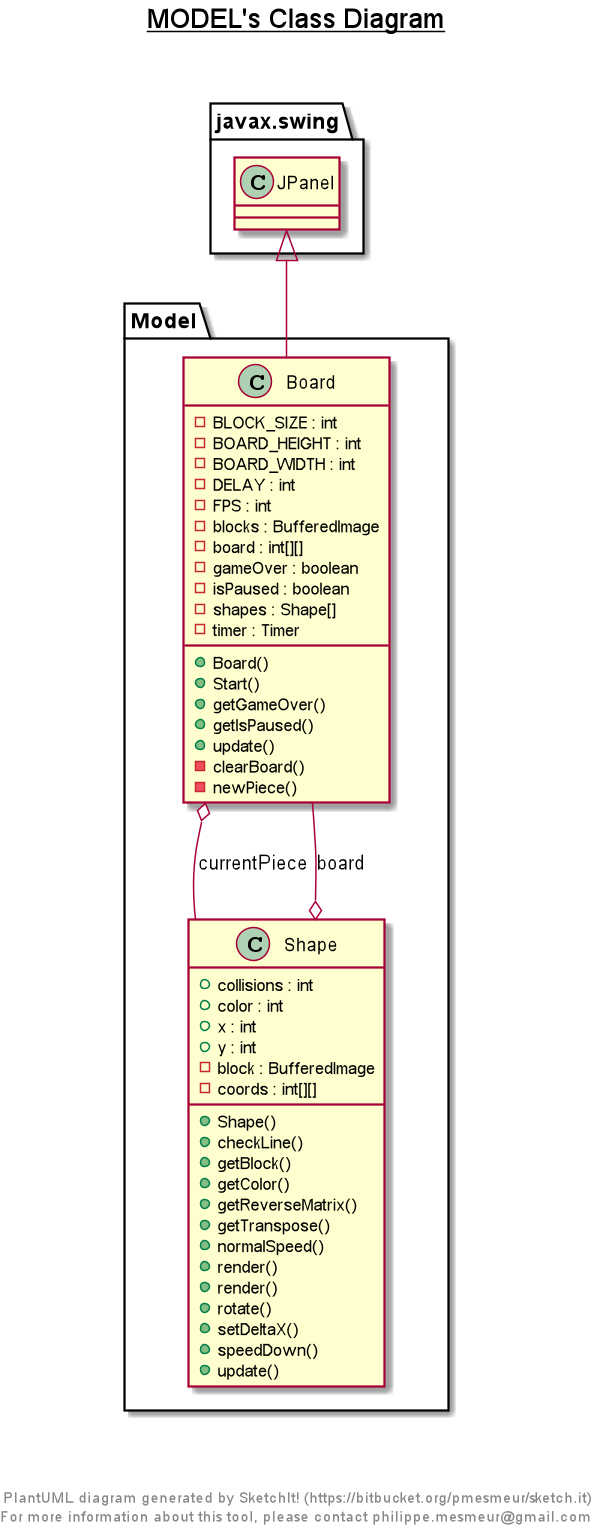

The diagram above was rendered by PlantUML. Its source (embedded in the PNG):
@startuml

title __MODEL's Class Diagram__\n

  namespace Model {
    class Model.Board {
        - BLOCK_SIZE : int
        - BOARD_HEIGHT : int
        - BOARD_WIDTH : int
        - DELAY : int
        - FPS : int
        - blocks : BufferedImage
        - board : int[][]
        - gameOver : boolean
        - isPaused : boolean
        - shapes : Shape[]
        - timer : Timer
        + Board()
        + Start()
        + getGameOver()
        + getIsPaused()
        + update()
        - clearBoard()
        - newPiece()
    }
  }
  

  namespace Model {
    class Model.Shape {
        + collisions : int
        + color : int
        + x : int
        + y : int
        - block : BufferedImage
        - coords : int[][]
        + Shape()
        + checkLine()
        + getBlock()
        + getColor()
        + getReverseMatrix()
        + getTranspose()
        + normalSpeed()
        + render()
        + render()
        + rotate()
        + setDeltaX()
        + speedDown()
        + update()
    }
  }
  

  Model.Board -up-|> javax.swing.JPanel
  Model.Board o-- Model.Shape : currentPiece
  Model.Shape o-- Model.Board : board


right footer


PlantUML diagram generated by SketchIt! (https://bitbucket.org/pmesmeur/sketch.it)
For more information about this tool, please contact philippe.mesmeur@gmail.com
endfooter

@enduml